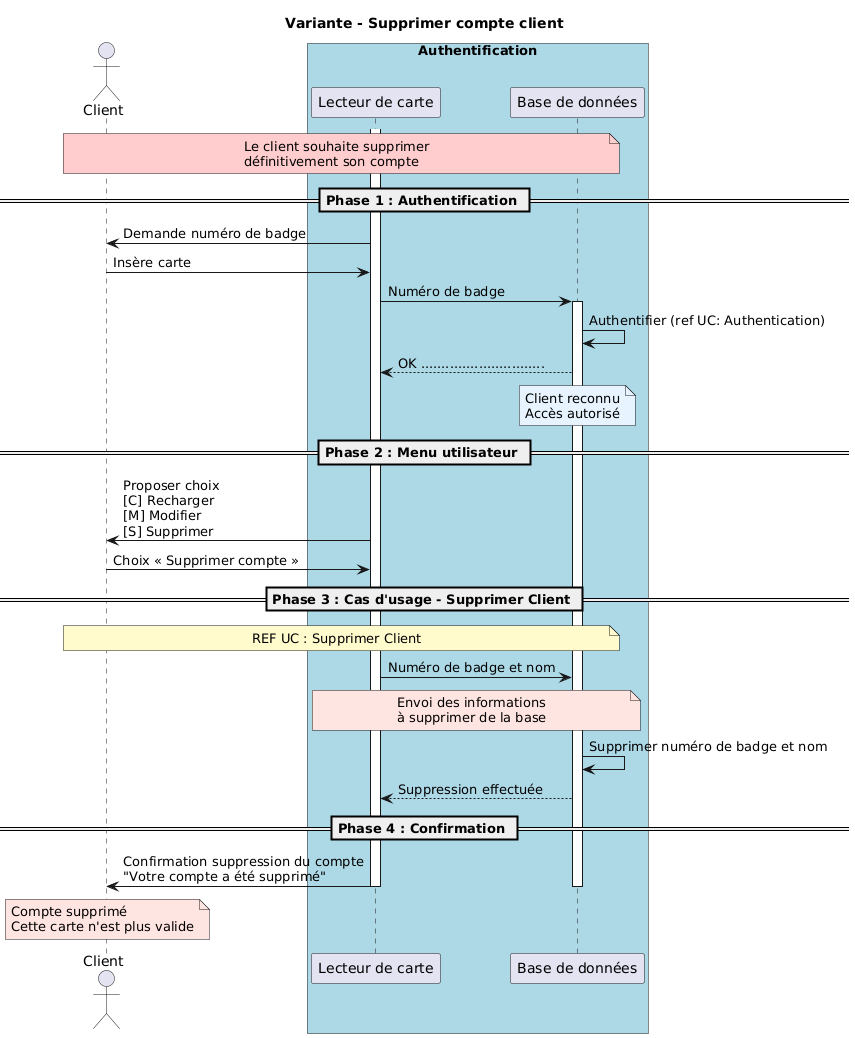

The diagram above was rendered by PlantUML. Its source (embedded in the PNG):
@startuml
title Variante - Supprimer compte client



actor Client

box "Authentification" #LightBlue
participant "Lecteur de carte" as LC
participant "Base de données" as BD
end box

note over Client, BD #FFCCCC
    Le client souhaite supprimer
    définitivement son compte
end note

== Phase 1 : Authentification ==
activate LC
LC -> Client : Demande numéro de badge
Client -> LC : Insère carte
LC -> BD : Numéro de badge
activate BD
BD -> BD : Authentifier (ref UC: Authentication)
BD --> LC : OK ..............................

note over BD #E6F3FF
    Client reconnu
    Accès autorisé
end note

== Phase 2 : Menu utilisateur ==
LC -> Client : Proposer choix\n[C] Recharger\n[M] Modifier\n[S] Supprimer
Client -> LC : Choix « Supprimer compte »

== Phase 3 : Cas d'usage - Supprimer Client ==

note over Client, BD #FFFACD
    REF UC : Supprimer Client
end note

LC -> BD : Numéro de badge et nom

note over LC, BD #FFE4E1
    Envoi des informations
    à supprimer de la base
end note

BD -> BD : Supprimer numéro de badge et nom



BD --> LC : Suppression effectuée

== Phase 4 : Confirmation ==
LC -> Client : Confirmation suppression du compte\n"Votre compte a été supprimé"

note over Client #FFE4E1
    Compte supprimé
    Cette carte n'est plus valide
end note

deactivate BD
deactivate LC
@enduml